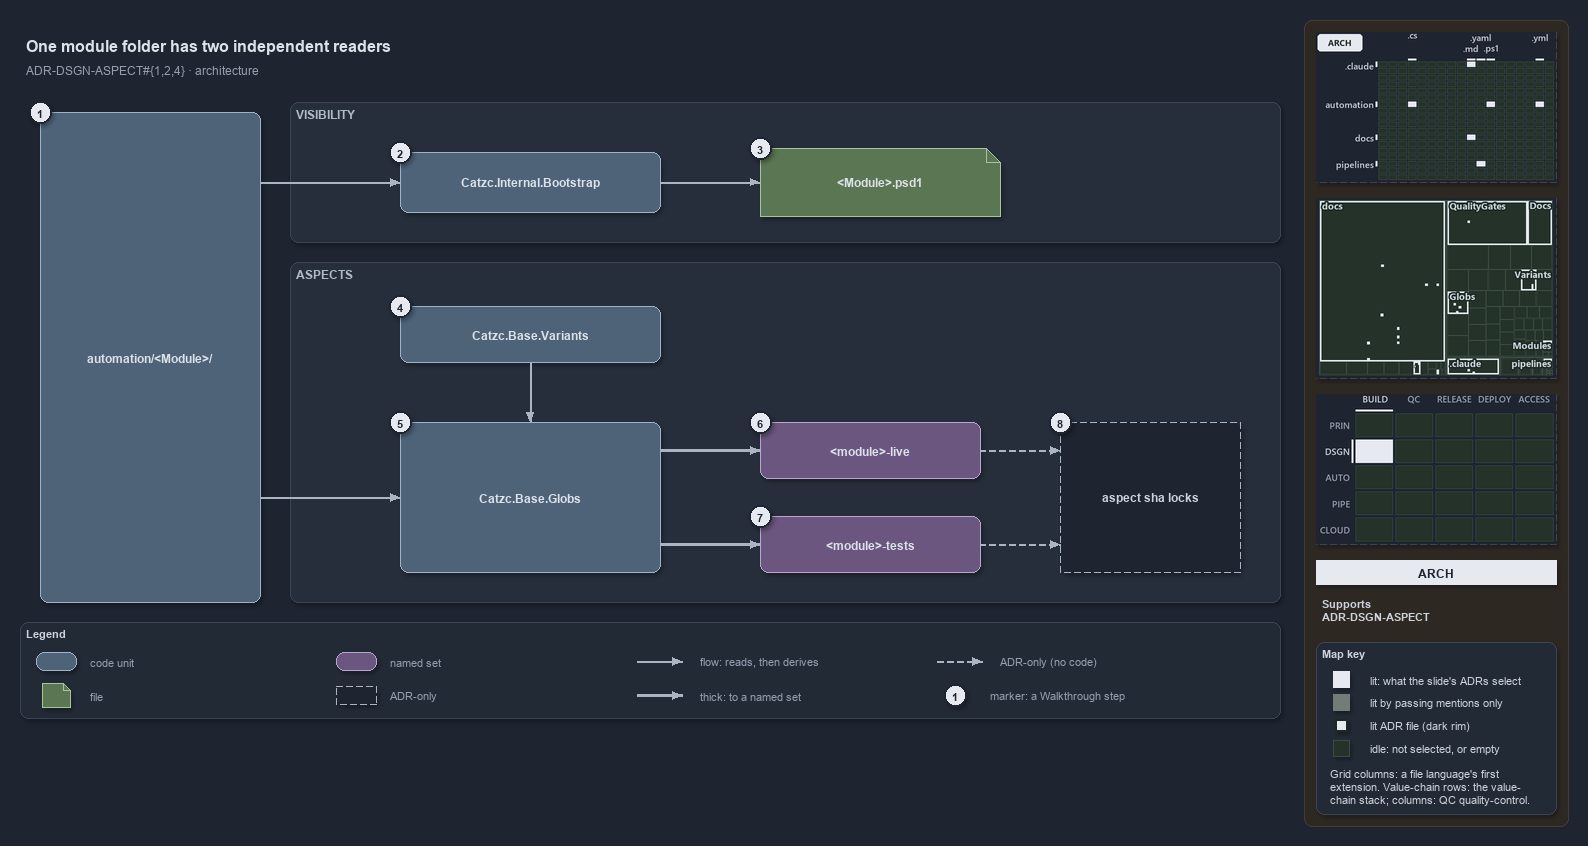

The diagram above was exported from draw.io. Its source (the exported page's mxGraphModel, read from the mxfile embedded in the PNG):
<mxGraphModel dx="1024" dy="768" grid="0" gridSize="10" guides="1" tooltips="1" connect="1" arrows="1" fold="1" page="1" pageScale="1" pageWidth="1572" pageHeight="722" background="#1E2430" math="0" shadow="1">
  <root>
    <mxCell id="0" />
    <mxCell id="1" parent="0" />
    <mxCell id="sidebar-bg" value="" style="rounded=1;arcSize=2;html=1;fillColor=#2E2823;strokeColor=#453C33;shadow=0;" vertex="1" parent="1">
      <mxGeometry x="1304" y="4" width="264" height="806" as="geometry" />
    </mxCell>
    <mxCell id="title" value="One module folder has two independent readers" style="text;html=1;align=left;verticalAlign=middle;fontSize=16;fontStyle=1;fontColor=#DDE2E9;" vertex="1" parent="1">
      <mxGeometry x="20" y="14" width="1260" height="30" as="geometry" />
    </mxCell>
    <mxCell id="subtitle" value="ADR-DSGN-ASPECT#{1,2,4} &amp;#183; architecture" style="text;html=1;align=left;verticalAlign=middle;fontSize=12;fontColor=#949FAE;" vertex="1" parent="1">
      <mxGeometry x="20" y="44" width="1240" height="20" as="geometry" />
    </mxCell>
    <mxCell id="band-visibility" value="VISIBILITY" style="rounded=1;html=1;arcSize=3;fillColor=#262E3B;strokeColor=#3A4555;verticalAlign=top;align=left;spacingLeft=8;fontStyle=1;fontSize=12;fontColor=#B0BAC7;" vertex="1" parent="1">
      <mxGeometry x="290" y="86" width="990" height="140" as="geometry" />
    </mxCell>
    <mxCell id="band-aspects" value="ASPECTS" style="rounded=1;html=1;arcSize=3;fillColor=#262E3B;strokeColor=#3A4555;verticalAlign=top;align=left;spacingLeft=8;fontStyle=1;fontSize=12;fontColor=#B0BAC7;" vertex="1" parent="1">
      <mxGeometry x="290" y="246" width="990" height="340" as="geometry" />
    </mxCell>
    <mxCell id="folder" value="&lt;b&gt;automation/&amp;lt;Module&amp;gt;/&lt;/b&gt;" style="rounded=1;whiteSpace=wrap;html=1;arcSize=20;fillColor=#4E6378;strokeColor=#9FB3C8;fontColor=#DDE2E9;fontSize=12;" vertex="1" parent="1">
      <mxGeometry x="40" y="96" width="220" height="490" as="geometry" />
    </mxCell>
    <mxCell id="bootstrap" value="&lt;b&gt;Catzc.Internal.Bootstrap&lt;/b&gt;" style="rounded=1;whiteSpace=wrap;html=1;arcSize=20;fillColor=#4E6378;strokeColor=#9FB3C8;fontColor=#DDE2E9;fontSize=12;" vertex="1" parent="1">
      <mxGeometry x="400" y="136" width="260" height="60" as="geometry" />
    </mxCell>
    <mxCell id="psd1" value="&lt;b&gt;&amp;lt;Module&amp;gt;.psd1&lt;/b&gt;" style="shape=note;size=14;whiteSpace=wrap;html=1;fillColor=#5B7653;strokeColor=#A9C29F;fontColor=#DDE2E9;fontSize=12;" vertex="1" parent="1">
      <mxGeometry x="760" y="132" width="240" height="68" as="geometry" />
    </mxCell>
    <mxCell id="variants" value="&lt;b&gt;Catzc.Base.Variants&lt;/b&gt;" style="rounded=1;whiteSpace=wrap;html=1;arcSize=20;fillColor=#4E6378;strokeColor=#9FB3C8;fontColor=#DDE2E9;fontSize=12;" vertex="1" parent="1">
      <mxGeometry x="400" y="290" width="260" height="56" as="geometry" />
    </mxCell>
    <mxCell id="globs" value="&lt;b&gt;Catzc.Base.Globs&lt;/b&gt;" style="rounded=1;whiteSpace=wrap;html=1;arcSize=20;fillColor=#4E6378;strokeColor=#9FB3C8;fontColor=#DDE2E9;fontSize=12;" vertex="1" parent="1">
      <mxGeometry x="400" y="406" width="260" height="150" as="geometry" />
    </mxCell>
    <mxCell id="live" value="&lt;b&gt;&amp;lt;module&amp;gt;-live&lt;/b&gt;" style="rounded=1;whiteSpace=wrap;html=1;arcSize=20;fillColor=#6A567E;strokeColor=#B9A6CC;fontColor=#DDE2E9;fontSize=12;" vertex="1" parent="1">
      <mxGeometry x="760" y="406" width="220" height="56" as="geometry" />
    </mxCell>
    <mxCell id="tests" value="&lt;b&gt;&amp;lt;module&amp;gt;-tests&lt;/b&gt;" style="rounded=1;whiteSpace=wrap;html=1;arcSize=20;fillColor=#6A567E;strokeColor=#B9A6CC;fontColor=#DDE2E9;fontSize=12;" vertex="1" parent="1">
      <mxGeometry x="760" y="500" width="220" height="56" as="geometry" />
    </mxCell>
    <mxCell id="locks" value="&lt;b&gt;aspect sha locks&lt;/b&gt;" style="rounded=1;whiteSpace=wrap;html=1;arcSize=20;fillColor=#1E2430;strokeColor=#AAB4C3;dashed=1;fontSize=12;" vertex="1" parent="1">
      <mxGeometry x="1060" y="406" width="180" height="150" as="geometry" />
    </mxCell>
    <mxCell id="port-folder-r1" value="" style="text;html=1;strokeColor=none;fillColor=none;" vertex="1" parent="1">
      <mxGeometry x="260" y="166" width="1" height="1" as="geometry" />
    </mxCell>
    <mxCell id="edge-folder-bootstrap" value="" style="edgeStyle=orthogonalEdgeStyle;rounded=1;html=1;endArrow=block;strokeColor=#AAB4C3;fontColor=#CDD3DC;shadow=0;" edge="1" parent="1" source="port-folder-r1" target="bootstrap">
      <mxGeometry relative="1" as="geometry" />
    </mxCell>
    <mxCell id="edge-bootstrap-psd1" value="" style="edgeStyle=orthogonalEdgeStyle;rounded=1;html=1;endArrow=block;strokeColor=#AAB4C3;fontColor=#CDD3DC;shadow=0;" edge="1" parent="1" source="bootstrap" target="psd1">
      <mxGeometry relative="1" as="geometry" />
    </mxCell>
    <mxCell id="port-folder-r2" value="" style="text;html=1;strokeColor=none;fillColor=none;" vertex="1" parent="1">
      <mxGeometry x="260" y="481" width="1" height="1" as="geometry" />
    </mxCell>
    <mxCell id="edge-folder-globs" value="" style="edgeStyle=orthogonalEdgeStyle;rounded=1;html=1;endArrow=block;strokeColor=#AAB4C3;fontColor=#CDD3DC;shadow=0;" edge="1" parent="1" source="port-folder-r2" target="globs">
      <mxGeometry relative="1" as="geometry" />
    </mxCell>
    <mxCell id="edge-variants-globs" value="" style="edgeStyle=orthogonalEdgeStyle;rounded=1;html=1;endArrow=block;strokeColor=#AAB4C3;fontColor=#CDD3DC;shadow=0;" edge="1" parent="1" source="variants" target="globs">
      <mxGeometry relative="1" as="geometry" />
    </mxCell>
    <mxCell id="port-globs-r1" value="" style="text;html=1;strokeColor=none;fillColor=none;" vertex="1" parent="1">
      <mxGeometry x="660" y="434" width="1" height="1" as="geometry" />
    </mxCell>
    <mxCell id="edge-globs-live" value="" style="edgeStyle=orthogonalEdgeStyle;rounded=1;html=1;endArrow=block;strokeColor=#AAB4C3;strokeWidth=2.5;fontColor=#CDD3DC;shadow=0;" edge="1" parent="1" source="port-globs-r1" target="live">
      <mxGeometry relative="1" as="geometry" />
    </mxCell>
    <mxCell id="port-globs-r2" value="" style="text;html=1;strokeColor=none;fillColor=none;" vertex="1" parent="1">
      <mxGeometry x="660" y="528" width="1" height="1" as="geometry" />
    </mxCell>
    <mxCell id="edge-globs-tests" value="" style="edgeStyle=orthogonalEdgeStyle;rounded=1;html=1;endArrow=block;strokeColor=#AAB4C3;strokeWidth=2.5;fontColor=#CDD3DC;shadow=0;" edge="1" parent="1" source="port-globs-r2" target="tests">
      <mxGeometry relative="1" as="geometry" />
    </mxCell>
    <mxCell id="port-locks-l1" value="" style="text;html=1;strokeColor=none;fillColor=none;" vertex="1" parent="1">
      <mxGeometry x="1060" y="434" width="1" height="1" as="geometry" />
    </mxCell>
    <mxCell id="edge-live-locks" value="" style="edgeStyle=orthogonalEdgeStyle;rounded=1;html=1;endArrow=block;strokeColor=#AAB4C3;dashed=1;fontColor=#CDD3DC;shadow=0;" edge="1" parent="1" source="live" target="port-locks-l1">
      <mxGeometry relative="1" as="geometry" />
    </mxCell>
    <mxCell id="port-locks-l2" value="" style="text;html=1;strokeColor=none;fillColor=none;" vertex="1" parent="1">
      <mxGeometry x="1060" y="528" width="1" height="1" as="geometry" />
    </mxCell>
    <mxCell id="edge-tests-locks" value="" style="edgeStyle=orthogonalEdgeStyle;rounded=1;html=1;endArrow=block;strokeColor=#AAB4C3;dashed=1;fontColor=#CDD3DC;shadow=0;" edge="1" parent="1" source="tests" target="port-locks-l2">
      <mxGeometry relative="1" as="geometry" />
    </mxCell>
    <mxCell id="mark-1" value="1" style="ellipse;html=1;fillColor=#E6EAF0;strokeColor=#1E2430;strokeWidth=2;fontColor=#1E2430;fontStyle=1;fontSize=11;" vertex="1" parent="1">
      <mxGeometry x="29" y="85" width="22" height="22" as="geometry" />
    </mxCell>
    <mxCell id="mark-2" value="2" style="ellipse;html=1;fillColor=#E6EAF0;strokeColor=#1E2430;strokeWidth=2;fontColor=#1E2430;fontStyle=1;fontSize=11;" vertex="1" parent="1">
      <mxGeometry x="389" y="125" width="22" height="22" as="geometry" />
    </mxCell>
    <mxCell id="mark-3" value="3" style="ellipse;html=1;fillColor=#E6EAF0;strokeColor=#1E2430;strokeWidth=2;fontColor=#1E2430;fontStyle=1;fontSize=11;" vertex="1" parent="1">
      <mxGeometry x="749" y="121" width="22" height="22" as="geometry" />
    </mxCell>
    <mxCell id="mark-4" value="4" style="ellipse;html=1;fillColor=#E6EAF0;strokeColor=#1E2430;strokeWidth=2;fontColor=#1E2430;fontStyle=1;fontSize=11;" vertex="1" parent="1">
      <mxGeometry x="389" y="279" width="22" height="22" as="geometry" />
    </mxCell>
    <mxCell id="mark-5" value="5" style="ellipse;html=1;fillColor=#E6EAF0;strokeColor=#1E2430;strokeWidth=2;fontColor=#1E2430;fontStyle=1;fontSize=11;" vertex="1" parent="1">
      <mxGeometry x="389" y="395" width="22" height="22" as="geometry" />
    </mxCell>
    <mxCell id="mark-6" value="6" style="ellipse;html=1;fillColor=#E6EAF0;strokeColor=#1E2430;strokeWidth=2;fontColor=#1E2430;fontStyle=1;fontSize=11;" vertex="1" parent="1">
      <mxGeometry x="749" y="395" width="22" height="22" as="geometry" />
    </mxCell>
    <mxCell id="mark-7" value="7" style="ellipse;html=1;fillColor=#E6EAF0;strokeColor=#1E2430;strokeWidth=2;fontColor=#1E2430;fontStyle=1;fontSize=11;" vertex="1" parent="1">
      <mxGeometry x="749" y="489" width="22" height="22" as="geometry" />
    </mxCell>
    <mxCell id="mark-8" value="8" style="ellipse;html=1;fillColor=#E6EAF0;strokeColor=#1E2430;strokeWidth=2;fontColor=#1E2430;fontStyle=1;fontSize=11;" vertex="1" parent="1">
      <mxGeometry x="1049" y="395" width="22" height="22" as="geometry" />
    </mxCell>
    <mxCell id="legend" value="&lt;b&gt;Legend&lt;/b&gt;" style="rounded=1;whiteSpace=wrap;html=1;arcSize=6;fillColor=#222A36;strokeColor=#3A4555;align=left;verticalAlign=top;spacing=8;fontSize=11;fontColor=#CDD3DC;" vertex="1" parent="1">
      <mxGeometry x="20" y="606" width="1260" height="96" as="geometry" />
    </mxCell>
    <mxCell id="legend-code" value="" style="rounded=1;whiteSpace=wrap;html=1;arcSize=20;fillColor=#4E6378;strokeColor=#9FB3C8;fontColor=#DDE2E9;fontSize=12;" vertex="1" parent="1">
      <mxGeometry x="36" y="636" width="40" height="18" as="geometry" />
    </mxCell>
    <mxCell id="legend-code-text" value="code unit" style="text;html=1;align=left;verticalAlign=middle;fontSize=11;fontColor=#949FAE;" vertex="1" parent="1">
      <mxGeometry x="84" y="635" width="240" height="20" as="geometry" />
    </mxCell>
    <mxCell id="legend-file" value="" style="shape=note;size=7;whiteSpace=wrap;html=1;fillColor=#5B7653;strokeColor=#A9C29F;fontColor=#DDE2E9;fontSize=12;" vertex="1" parent="1">
      <mxGeometry x="42" y="667" width="28" height="24" as="geometry" />
    </mxCell>
    <mxCell id="legend-file-text" value="file" style="text;html=1;align=left;verticalAlign=middle;fontSize=11;fontColor=#949FAE;" vertex="1" parent="1">
      <mxGeometry x="84" y="669" width="240" height="20" as="geometry" />
    </mxCell>
    <mxCell id="legend-set" value="" style="rounded=1;whiteSpace=wrap;html=1;arcSize=20;fillColor=#6A567E;strokeColor=#B9A6CC;fontColor=#DDE2E9;fontSize=12;" vertex="1" parent="1">
      <mxGeometry x="336" y="636" width="40" height="18" as="geometry" />
    </mxCell>
    <mxCell id="legend-set-text" value="named set" style="text;html=1;align=left;verticalAlign=middle;fontSize=11;fontColor=#949FAE;" vertex="1" parent="1">
      <mxGeometry x="384" y="635" width="240" height="20" as="geometry" />
    </mxCell>
    <mxCell id="legend-adronly" value="" style="rounded=1;whiteSpace=wrap;html=1;arcSize=20;fillColor=#1E2430;strokeColor=#AAB4C3;dashed=1;fontSize=12;" vertex="1" parent="1">
      <mxGeometry x="336" y="670" width="40" height="18" as="geometry" />
    </mxCell>
    <mxCell id="legend-adronly-text" value="ADR-only" style="text;html=1;align=left;verticalAlign=middle;fontSize=11;fontColor=#949FAE;" vertex="1" parent="1">
      <mxGeometry x="384" y="669" width="240" height="20" as="geometry" />
    </mxCell>
    <mxCell id="legend-flow-a" value="" style="text;html=1;strokeColor=none;fillColor=none;" vertex="1" parent="1">
      <mxGeometry x="636" y="645" width="1" height="1" as="geometry" />
    </mxCell>
    <mxCell id="legend-flow-b" value="" style="text;html=1;strokeColor=none;fillColor=none;" vertex="1" parent="1">
      <mxGeometry x="682" y="645" width="1" height="1" as="geometry" />
    </mxCell>
    <mxCell id="legend-flow" value="" style="edgeStyle=orthogonalEdgeStyle;rounded=1;html=1;endArrow=block;strokeColor=#AAB4C3;fontColor=#CDD3DC;shadow=0;" edge="1" parent="1" source="legend-flow-a" target="legend-flow-b">
      <mxGeometry relative="1" as="geometry" />
    </mxCell>
    <mxCell id="legend-flow-text" value="flow: reads, then derives" style="text;html=1;align=left;verticalAlign=middle;fontSize=11;fontColor=#949FAE;" vertex="1" parent="1">
      <mxGeometry x="694" y="635" width="240" height="20" as="geometry" />
    </mxCell>
    <mxCell id="legend-thick-a" value="" style="text;html=1;strokeColor=none;fillColor=none;" vertex="1" parent="1">
      <mxGeometry x="636" y="679" width="1" height="1" as="geometry" />
    </mxCell>
    <mxCell id="legend-thick-b" value="" style="text;html=1;strokeColor=none;fillColor=none;" vertex="1" parent="1">
      <mxGeometry x="682" y="679" width="1" height="1" as="geometry" />
    </mxCell>
    <mxCell id="legend-thick" value="" style="edgeStyle=orthogonalEdgeStyle;rounded=1;html=1;endArrow=block;strokeColor=#AAB4C3;strokeWidth=2.5;fontColor=#CDD3DC;shadow=0;" edge="1" parent="1" source="legend-thick-a" target="legend-thick-b">
      <mxGeometry relative="1" as="geometry" />
    </mxCell>
    <mxCell id="legend-thick-text" value="thick: to a named set" style="text;html=1;align=left;verticalAlign=middle;fontSize=11;fontColor=#949FAE;" vertex="1" parent="1">
      <mxGeometry x="694" y="669" width="240" height="20" as="geometry" />
    </mxCell>
    <mxCell id="legend-adr-a" value="" style="text;html=1;strokeColor=none;fillColor=none;" vertex="1" parent="1">
      <mxGeometry x="936" y="645" width="1" height="1" as="geometry" />
    </mxCell>
    <mxCell id="legend-adr-b" value="" style="text;html=1;strokeColor=none;fillColor=none;" vertex="1" parent="1">
      <mxGeometry x="982" y="645" width="1" height="1" as="geometry" />
    </mxCell>
    <mxCell id="legend-adr" value="" style="edgeStyle=orthogonalEdgeStyle;rounded=1;html=1;endArrow=block;strokeColor=#AAB4C3;dashed=1;fontColor=#CDD3DC;shadow=0;" edge="1" parent="1" source="legend-adr-a" target="legend-adr-b">
      <mxGeometry relative="1" as="geometry" />
    </mxCell>
    <mxCell id="legend-adr-text" value="ADR-only (no code)" style="text;html=1;align=left;verticalAlign=middle;fontSize=11;fontColor=#949FAE;" vertex="1" parent="1">
      <mxGeometry x="994" y="635" width="240" height="20" as="geometry" />
    </mxCell>
    <mxCell id="legend-mark" value="1" style="ellipse;html=1;fillColor=#E6EAF0;strokeColor=#1E2430;strokeWidth=2;fontColor=#1E2430;fontStyle=1;fontSize=11;" vertex="1" parent="1">
      <mxGeometry x="944" y="668" width="22" height="22" as="geometry" />
    </mxCell>
    <mxCell id="legend-mark-text" value="marker: a Walkthrough step" style="text;html=1;align=left;verticalAlign=middle;fontSize=11;fontColor=#949FAE;" vertex="1" parent="1">
      <mxGeometry x="984" y="669" width="220" height="20" as="geometry" />
    </mxCell>
    <mxCell id="minimap-grid" value="" style="shape=image;html=1;imageAspect=0;aspect=fixed;verticalLabelPosition=bottom;strokeColor=#3A4555;dashed=1;fillColor=#222A36;image=data:image/png,(base64 omitted: 12172 chars);" vertex="1" parent="1">
      <mxGeometry x="1316" y="16" width="240" height="150" as="geometry" />
    </mxCell>
    <mxCell id="minimap-tree" value="" style="shape=image;html=1;imageAspect=0;aspect=fixed;verticalLabelPosition=bottom;strokeColor=#3A4555;dashed=1;fillColor=#222A36;image=data:image/png,(base64 omitted: 21216 chars);" vertex="1" parent="1">
      <mxGeometry x="1316" y="182" width="240" height="180" as="geometry" />
    </mxCell>
    <mxCell id="minimap-chain" value="" style="shape=image;html=1;imageAspect=0;aspect=fixed;verticalLabelPosition=bottom;strokeColor=#3A4555;dashed=1;fillColor=#222A36;image=data:image/png,(base64 omitted: 12436 chars);" vertex="1" parent="1">
      <mxGeometry x="1316" y="378" width="240" height="150" as="geometry" />
    </mxCell>
    <mxCell id="lens-badge" value="ARCH" style="rounded=0;whiteSpace=wrap;html=1;align=center;verticalAlign=middle;fontSize=12;fontStyle=1;fontColor=#1E2430;fillColor=#E6EAF0;strokeColor=none;" vertex="1" parent="1">
      <mxGeometry x="1316" y="544" width="240" height="24" as="geometry" />
    </mxCell>
    <mxCell id="supports" value="&lt;b&gt;Supports&lt;/b&gt;&lt;br&gt;ADR-DSGN-ASPECT" style="text;html=1;whiteSpace=wrap;align=left;verticalAlign=top;fontSize=11;fontColor=#CDD3DC;" vertex="1" parent="1">
      <mxGeometry x="1316" y="576" width="240" height="38" as="geometry" />
    </mxCell>
    <mxCell id="mapkey" value="&lt;b&gt;Map key&lt;/b&gt;" style="rounded=1;arcSize=6;whiteSpace=wrap;html=1;align=left;verticalAlign=top;fontSize=11;fontColor=#CDD3DC;fillColor=#222A36;strokeColor=#3A4555;spacingLeft=8;spacingTop=2;" vertex="1" parent="1">
      <mxGeometry x="1316" y="626" width="240" height="172" as="geometry" />
    </mxCell>
    <mxCell id="mapkey-lit" value="" style="rounded=0;html=1;fillColor=#E6EAF0;strokeColor=#E6EAF0;" vertex="1" parent="1">
      <mxGeometry x="1333.0" y="655.0" width="16" height="16" as="geometry" />
    </mxCell>
    <mxCell id="mapkey-lit-text" value="lit: what the slide's ADRs select" style="text;html=1;align=left;verticalAlign=middle;fontSize=11;fontColor=#CDD3DC;" vertex="1" parent="1">
      <mxGeometry x="1364" y="653" width="184" height="20" as="geometry" />
    </mxCell>
    <mxCell id="mapkey-touched" value="" style="rounded=0;html=1;fillColor=#727C79;strokeColor=#727C79;" vertex="1" parent="1">
      <mxGeometry x="1333.0" y="678.0" width="16" height="16" as="geometry" />
    </mxCell>
    <mxCell id="mapkey-touched-text" value="lit by passing mentions only" style="text;html=1;align=left;verticalAlign=middle;fontSize=11;fontColor=#CDD3DC;" vertex="1" parent="1">
      <mxGeometry x="1364" y="676" width="184" height="20" as="geometry" />
    </mxCell>
    <mxCell id="mapkey-adr" value="" style="rounded=0;html=1;fillColor=#E6EAF0;strokeColor=#1C2A24;strokeWidth=2;" vertex="1" parent="1">
      <mxGeometry x="1335.0" y="703.0" width="12" height="12" as="geometry" />
    </mxCell>
    <mxCell id="mapkey-adr-text" value="lit ADR file (dark rim)" style="text;html=1;align=left;verticalAlign=middle;fontSize=11;fontColor=#CDD3DC;" vertex="1" parent="1">
      <mxGeometry x="1364" y="699" width="184" height="20" as="geometry" />
    </mxCell>
    <mxCell id="mapkey-idle" value="" style="rounded=0;html=1;fillColor=#243229;strokeColor=#3B4D43;" vertex="1" parent="1">
      <mxGeometry x="1333.0" y="724.0" width="16" height="16" as="geometry" />
    </mxCell>
    <mxCell id="mapkey-idle-text" value="idle: not selected, or empty" style="text;html=1;align=left;verticalAlign=middle;fontSize=11;fontColor=#CDD3DC;" vertex="1" parent="1">
      <mxGeometry x="1364" y="722" width="184" height="20" as="geometry" />
    </mxCell>
    <mxCell id="mapkey-codes" value="Grid columns: a file language's first&lt;br&gt;extension. Value-chain rows: the value-&lt;br&gt;chain stack; columns: QC quality-control." style="text;html=1;align=left;verticalAlign=top;whiteSpace=wrap;fontSize=11;fontColor=#CDD3DC;" vertex="1" parent="1">
      <mxGeometry x="1324" y="746" width="224" height="46" as="geometry" />
    </mxCell>
  </root>
</mxGraphModel>